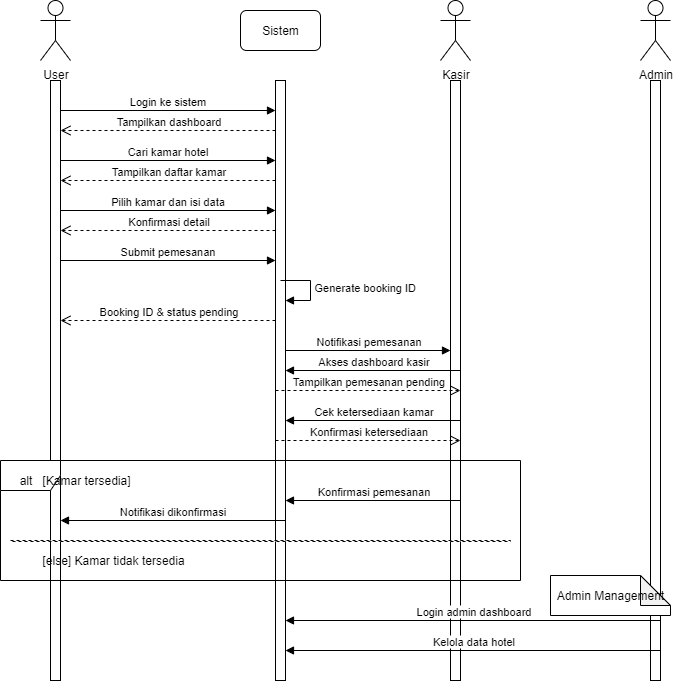

The diagram above was exported from draw.io. Its source (the exported page's mxGraphModel, read from the mxfile embedded in the PNG):
<mxGraphModel dx="1489" dy="869" grid="1" gridSize="10" guides="1" tooltips="1" connect="1" arrows="1" fold="1" page="1" pageScale="1" pageWidth="850" pageHeight="1100" math="0" shadow="0">
  <root>
    <mxCell id="0" />
    <mxCell id="1" parent="0" />
    <mxCell id="NjHXwV4kr2-GqbB1Q5OV-1" value="User" style="shape=umlActor;verticalLabelPosition=bottom;verticalAlign=top;html=1;outlineConnect=0;" vertex="1" parent="1">
      <mxGeometry x="125" y="90" width="30" height="60" as="geometry" />
    </mxCell>
    <mxCell id="NjHXwV4kr2-GqbB1Q5OV-2" value="Sistem" style="rounded=1;whiteSpace=wrap;html=1;" vertex="1" parent="1">
      <mxGeometry x="325" y="100" width="80" height="40" as="geometry" />
    </mxCell>
    <mxCell id="NjHXwV4kr2-GqbB1Q5OV-3" value="Kasir" style="shape=umlActor;verticalLabelPosition=bottom;verticalAlign=top;html=1;outlineConnect=0;" vertex="1" parent="1">
      <mxGeometry x="525" y="90" width="30" height="60" as="geometry" />
    </mxCell>
    <mxCell id="NjHXwV4kr2-GqbB1Q5OV-4" value="Admin" style="shape=umlActor;verticalLabelPosition=bottom;verticalAlign=top;html=1;outlineConnect=0;" vertex="1" parent="1">
      <mxGeometry x="725" y="90" width="30" height="60" as="geometry" />
    </mxCell>
    <mxCell id="NjHXwV4kr2-GqbB1Q5OV-5" value="" style="html=1;points=[];perimeter=orthogonalPerimeter;outlineConnect=0;targetShapes=umlLifeline;portConstraint=eastwest;newEdgeStyle={&quot;edgeStyle&quot;:&quot;elbowEdgeStyle&quot;,&quot;elbow&quot;:&quot;vertical&quot;,&quot;curved&quot;:0,&quot;rounded&quot;:0};" vertex="1" parent="1">
      <mxGeometry x="135" y="170" width="10" height="600" as="geometry" />
    </mxCell>
    <mxCell id="NjHXwV4kr2-GqbB1Q5OV-6" value="" style="html=1;points=[];perimeter=orthogonalPerimeter;outlineConnect=0;targetShapes=umlLifeline;portConstraint=eastwest;newEdgeStyle={&quot;edgeStyle&quot;:&quot;elbowEdgeStyle&quot;,&quot;elbow&quot;:&quot;vertical&quot;,&quot;curved&quot;:0,&quot;rounded&quot;:0};" vertex="1" parent="1">
      <mxGeometry x="360" y="170" width="10" height="600" as="geometry" />
    </mxCell>
    <mxCell id="NjHXwV4kr2-GqbB1Q5OV-7" value="" style="html=1;points=[];perimeter=orthogonalPerimeter;outlineConnect=0;targetShapes=umlLifeline;portConstraint=eastwest;newEdgeStyle={&quot;edgeStyle&quot;:&quot;elbowEdgeStyle&quot;,&quot;elbow&quot;:&quot;vertical&quot;,&quot;curved&quot;:0,&quot;rounded&quot;:0};" vertex="1" parent="1">
      <mxGeometry x="535" y="170" width="10" height="600" as="geometry" />
    </mxCell>
    <mxCell id="NjHXwV4kr2-GqbB1Q5OV-8" value="" style="html=1;points=[];perimeter=orthogonalPerimeter;outlineConnect=0;targetShapes=umlLifeline;portConstraint=eastwest;newEdgeStyle={&quot;edgeStyle&quot;:&quot;elbowEdgeStyle&quot;,&quot;elbow&quot;:&quot;vertical&quot;,&quot;curved&quot;:0,&quot;rounded&quot;:0};" vertex="1" parent="1">
      <mxGeometry x="735" y="170" width="10" height="600" as="geometry" />
    </mxCell>
    <mxCell id="NjHXwV4kr2-GqbB1Q5OV-9" value="Login ke sistem" style="html=1;verticalAlign=bottom;endArrow=block;curved=0;rounded=0;" edge="1" parent="1">
      <mxGeometry width="80" relative="1" as="geometry">
        <mxPoint x="145" y="200" as="sourcePoint" />
        <mxPoint x="360" y="200" as="targetPoint" />
      </mxGeometry>
    </mxCell>
    <mxCell id="NjHXwV4kr2-GqbB1Q5OV-10" value="Tampilkan dashboard" style="html=1;verticalAlign=bottom;endArrow=open;dashed=1;endSize=8;curved=0;rounded=0;" edge="1" parent="1">
      <mxGeometry relative="1" as="geometry">
        <mxPoint x="360" y="220" as="sourcePoint" />
        <mxPoint x="145" y="220" as="targetPoint" />
      </mxGeometry>
    </mxCell>
    <mxCell id="NjHXwV4kr2-GqbB1Q5OV-11" value="Cari kamar hotel" style="html=1;verticalAlign=bottom;endArrow=block;curved=0;rounded=0;" edge="1" parent="1">
      <mxGeometry width="80" relative="1" as="geometry">
        <mxPoint x="145" y="250" as="sourcePoint" />
        <mxPoint x="360" y="250" as="targetPoint" />
      </mxGeometry>
    </mxCell>
    <mxCell id="NjHXwV4kr2-GqbB1Q5OV-12" value="Tampilkan daftar kamar" style="html=1;verticalAlign=bottom;endArrow=open;dashed=1;endSize=8;curved=0;rounded=0;" edge="1" parent="1">
      <mxGeometry relative="1" as="geometry">
        <mxPoint x="360" y="270" as="sourcePoint" />
        <mxPoint x="145" y="270" as="targetPoint" />
      </mxGeometry>
    </mxCell>
    <mxCell id="NjHXwV4kr2-GqbB1Q5OV-13" value="Pilih kamar dan isi data" style="html=1;verticalAlign=bottom;endArrow=block;curved=0;rounded=0;" edge="1" parent="1">
      <mxGeometry width="80" relative="1" as="geometry">
        <mxPoint x="145" y="300" as="sourcePoint" />
        <mxPoint x="360" y="300" as="targetPoint" />
      </mxGeometry>
    </mxCell>
    <mxCell id="NjHXwV4kr2-GqbB1Q5OV-14" value="Konfirmasi detail" style="html=1;verticalAlign=bottom;endArrow=open;dashed=1;endSize=8;curved=0;rounded=0;" edge="1" parent="1">
      <mxGeometry relative="1" as="geometry">
        <mxPoint x="360" y="320" as="sourcePoint" />
        <mxPoint x="145" y="320" as="targetPoint" />
      </mxGeometry>
    </mxCell>
    <mxCell id="NjHXwV4kr2-GqbB1Q5OV-15" value="Submit pemesanan" style="html=1;verticalAlign=bottom;endArrow=block;curved=0;rounded=0;" edge="1" parent="1">
      <mxGeometry width="80" relative="1" as="geometry">
        <mxPoint x="145" y="350" as="sourcePoint" />
        <mxPoint x="360" y="350" as="targetPoint" />
      </mxGeometry>
    </mxCell>
    <mxCell id="NjHXwV4kr2-GqbB1Q5OV-16" value="Generate booking ID" style="html=1;align=left;spacingLeft=2;endArrow=block;rounded=0;edgeStyle=orthogonalEdgeStyle;curved=0;rounded=0;" edge="1" parent="1">
      <mxGeometry relative="1" as="geometry">
        <mxPoint x="365" y="370" as="sourcePoint" />
        <Array as="points">
          <mxPoint x="395" y="370" />
          <mxPoint x="395" y="390" />
        </Array>
        <mxPoint x="370" y="390" as="targetPoint" />
      </mxGeometry>
    </mxCell>
    <mxCell id="NjHXwV4kr2-GqbB1Q5OV-17" value="Booking ID &amp; status pending" style="html=1;verticalAlign=bottom;endArrow=open;dashed=1;endSize=8;curved=0;rounded=0;" edge="1" parent="1">
      <mxGeometry relative="1" as="geometry">
        <mxPoint x="360" y="410" as="sourcePoint" />
        <mxPoint x="145" y="410" as="targetPoint" />
      </mxGeometry>
    </mxCell>
    <mxCell id="NjHXwV4kr2-GqbB1Q5OV-18" value="Notifikasi pemesanan" style="html=1;verticalAlign=bottom;endArrow=block;curved=0;rounded=0;" edge="1" parent="1">
      <mxGeometry width="80" relative="1" as="geometry">
        <mxPoint x="370" y="440" as="sourcePoint" />
        <mxPoint x="535" y="440" as="targetPoint" />
      </mxGeometry>
    </mxCell>
    <mxCell id="NjHXwV4kr2-GqbB1Q5OV-19" value="Akses dashboard kasir" style="html=1;verticalAlign=bottom;endArrow=block;curved=0;rounded=0;" edge="1" parent="1">
      <mxGeometry width="80" relative="1" as="geometry">
        <mxPoint x="545" y="460" as="sourcePoint" />
        <mxPoint x="370" y="460" as="targetPoint" />
      </mxGeometry>
    </mxCell>
    <mxCell id="NjHXwV4kr2-GqbB1Q5OV-20" value="Tampilkan pemesanan pending" style="html=1;verticalAlign=bottom;endArrow=open;dashed=1;endSize=8;curved=0;rounded=0;" edge="1" parent="1">
      <mxGeometry relative="1" as="geometry">
        <mxPoint x="360" y="480" as="sourcePoint" />
        <mxPoint x="545" y="480" as="targetPoint" />
      </mxGeometry>
    </mxCell>
    <mxCell id="NjHXwV4kr2-GqbB1Q5OV-21" value="Cek ketersediaan kamar" style="html=1;verticalAlign=bottom;endArrow=block;curved=0;rounded=0;" edge="1" parent="1">
      <mxGeometry width="80" relative="1" as="geometry">
        <mxPoint x="545" y="510" as="sourcePoint" />
        <mxPoint x="370" y="510" as="targetPoint" />
      </mxGeometry>
    </mxCell>
    <mxCell id="NjHXwV4kr2-GqbB1Q5OV-22" value="Konfirmasi ketersediaan" style="html=1;verticalAlign=bottom;endArrow=open;dashed=1;endSize=8;curved=0;rounded=0;" edge="1" parent="1">
      <mxGeometry relative="1" as="geometry">
        <mxPoint x="360" y="530" as="sourcePoint" />
        <mxPoint x="545" y="530" as="targetPoint" />
      </mxGeometry>
    </mxCell>
    <mxCell id="NjHXwV4kr2-GqbB1Q5OV-23" value="" style="shape=umlFrame;whiteSpace=wrap;html=1;pointerEvents=0;" vertex="1" parent="1">
      <mxGeometry x="85" y="550" width="520" height="120" as="geometry" />
    </mxCell>
    <mxCell id="NjHXwV4kr2-GqbB1Q5OV-24" value="alt" style="text;html=1;align=center;verticalAlign=middle;resizable=0;points=[];autosize=1;strokeColor=none;fillColor=none;" vertex="1" parent="1">
      <mxGeometry x="95" y="555" width="30" height="30" as="geometry" />
    </mxCell>
    <mxCell id="NjHXwV4kr2-GqbB1Q5OV-25" value="[Kamar tersedia]" style="text;html=1;align=left;verticalAlign=middle;resizable=0;points=[];autosize=1;strokeColor=none;fillColor=none;" vertex="1" parent="1">
      <mxGeometry x="125" y="555" width="110" height="30" as="geometry" />
    </mxCell>
    <mxCell id="NjHXwV4kr2-GqbB1Q5OV-26" value="Konfirmasi pemesanan" style="html=1;verticalAlign=bottom;endArrow=block;curved=0;rounded=0;" edge="1" parent="1">
      <mxGeometry width="80" relative="1" as="geometry">
        <mxPoint x="545" y="590" as="sourcePoint" />
        <mxPoint x="370" y="590" as="targetPoint" />
      </mxGeometry>
    </mxCell>
    <mxCell id="NjHXwV4kr2-GqbB1Q5OV-27" value="Notifikasi dikonfirmasi" style="html=1;verticalAlign=bottom;endArrow=block;curved=0;rounded=0;" edge="1" parent="1">
      <mxGeometry width="80" relative="1" as="geometry">
        <mxPoint x="370" y="610" as="sourcePoint" />
        <mxPoint x="145" y="610" as="targetPoint" />
      </mxGeometry>
    </mxCell>
    <mxCell id="NjHXwV4kr2-GqbB1Q5OV-28" value="" style="html=1;points=[];perimeter=orthogonalPerimeter;outlineConnect=0;targetShapes=umlLifeline;portConstraint=eastwest;newEdgeStyle={&quot;edgeStyle&quot;:&quot;elbowEdgeStyle&quot;,&quot;elbow&quot;:&quot;vertical&quot;,&quot;curved&quot;:0,&quot;rounded&quot;:0};dashed=1;" vertex="1" parent="1">
      <mxGeometry x="95" y="630" width="500" height="1" as="geometry" />
    </mxCell>
    <mxCell id="NjHXwV4kr2-GqbB1Q5OV-29" value="[else] Kamar tidak tersedia" style="text;html=1;align=left;verticalAlign=middle;resizable=0;points=[];autosize=1;strokeColor=none;fillColor=none;" vertex="1" parent="1">
      <mxGeometry x="125" y="635" width="170" height="30" as="geometry" />
    </mxCell>
    <mxCell id="NjHXwV4kr2-GqbB1Q5OV-30" value="Admin Management" style="shape=note;whiteSpace=wrap;html=1;backgroundOutline=1;darkOpacity=0.05;" vertex="1" parent="1">
      <mxGeometry x="635" y="665" width="120" height="40" as="geometry" />
    </mxCell>
    <mxCell id="NjHXwV4kr2-GqbB1Q5OV-31" value="Login admin dashboard" style="html=1;verticalAlign=bottom;endArrow=block;curved=0;rounded=0;" edge="1" parent="1">
      <mxGeometry width="80" relative="1" as="geometry">
        <mxPoint x="745" y="710" as="sourcePoint" />
        <mxPoint x="370" y="710" as="targetPoint" />
      </mxGeometry>
    </mxCell>
    <mxCell id="NjHXwV4kr2-GqbB1Q5OV-32" value="Kelola data hotel" style="html=1;verticalAlign=bottom;endArrow=block;curved=0;rounded=0;" edge="1" parent="1">
      <mxGeometry width="80" relative="1" as="geometry">
        <mxPoint x="745" y="740" as="sourcePoint" />
        <mxPoint x="370" y="740" as="targetPoint" />
      </mxGeometry>
    </mxCell>
  </root>
</mxGraphModel>